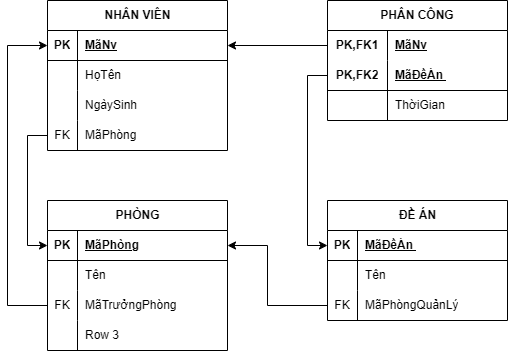

The diagram above was exported from draw.io. Its source (the exported page's mxGraphModel, read from the mxfile embedded in the PNG):
<mxGraphModel dx="2213" dy="785" grid="1" gridSize="10" guides="1" tooltips="1" connect="1" arrows="1" fold="1" page="1" pageScale="1" pageWidth="827" pageHeight="1169" math="0" shadow="0">
  <root>
    <mxCell id="0" />
    <mxCell id="1" parent="0" />
    <mxCell id="-oZkF1B2OsW8Xit4WGQM-1" value="NHÂN VIÊN" style="shape=table;startSize=30;container=1;collapsible=1;childLayout=tableLayout;fixedRows=1;rowLines=0;fontStyle=1;align=center;resizeLast=1;html=1;" parent="1" vertex="1">
      <mxGeometry x="40" y="40" width="180" height="150" as="geometry" />
    </mxCell>
    <mxCell id="-oZkF1B2OsW8Xit4WGQM-2" value="" style="shape=tableRow;horizontal=0;startSize=0;swimlaneHead=0;swimlaneBody=0;fillColor=none;collapsible=0;dropTarget=0;points=[[0,0.5],[1,0.5]];portConstraint=eastwest;top=0;left=0;right=0;bottom=1;" parent="-oZkF1B2OsW8Xit4WGQM-1" vertex="1">
      <mxGeometry y="30" width="180" height="30" as="geometry" />
    </mxCell>
    <mxCell id="-oZkF1B2OsW8Xit4WGQM-3" value="PK" style="shape=partialRectangle;connectable=0;fillColor=none;top=0;left=0;bottom=0;right=0;fontStyle=1;overflow=hidden;whiteSpace=wrap;html=1;" parent="-oZkF1B2OsW8Xit4WGQM-2" vertex="1">
      <mxGeometry width="30" height="30" as="geometry">
        <mxRectangle width="30" height="30" as="alternateBounds" />
      </mxGeometry>
    </mxCell>
    <mxCell id="-oZkF1B2OsW8Xit4WGQM-4" value="MãNv" style="shape=partialRectangle;connectable=0;fillColor=none;top=0;left=0;bottom=0;right=0;align=left;spacingLeft=6;fontStyle=5;overflow=hidden;whiteSpace=wrap;html=1;" parent="-oZkF1B2OsW8Xit4WGQM-2" vertex="1">
      <mxGeometry x="30" width="150" height="30" as="geometry">
        <mxRectangle width="150" height="30" as="alternateBounds" />
      </mxGeometry>
    </mxCell>
    <mxCell id="-oZkF1B2OsW8Xit4WGQM-5" value="" style="shape=tableRow;horizontal=0;startSize=0;swimlaneHead=0;swimlaneBody=0;fillColor=none;collapsible=0;dropTarget=0;points=[[0,0.5],[1,0.5]];portConstraint=eastwest;top=0;left=0;right=0;bottom=0;" parent="-oZkF1B2OsW8Xit4WGQM-1" vertex="1">
      <mxGeometry y="60" width="180" height="30" as="geometry" />
    </mxCell>
    <mxCell id="-oZkF1B2OsW8Xit4WGQM-6" value="" style="shape=partialRectangle;connectable=0;fillColor=none;top=0;left=0;bottom=0;right=0;editable=1;overflow=hidden;whiteSpace=wrap;html=1;" parent="-oZkF1B2OsW8Xit4WGQM-5" vertex="1">
      <mxGeometry width="30" height="30" as="geometry">
        <mxRectangle width="30" height="30" as="alternateBounds" />
      </mxGeometry>
    </mxCell>
    <mxCell id="-oZkF1B2OsW8Xit4WGQM-7" value="HọTên" style="shape=partialRectangle;connectable=0;fillColor=none;top=0;left=0;bottom=0;right=0;align=left;spacingLeft=6;overflow=hidden;whiteSpace=wrap;html=1;" parent="-oZkF1B2OsW8Xit4WGQM-5" vertex="1">
      <mxGeometry x="30" width="150" height="30" as="geometry">
        <mxRectangle width="150" height="30" as="alternateBounds" />
      </mxGeometry>
    </mxCell>
    <mxCell id="-oZkF1B2OsW8Xit4WGQM-8" value="" style="shape=tableRow;horizontal=0;startSize=0;swimlaneHead=0;swimlaneBody=0;fillColor=none;collapsible=0;dropTarget=0;points=[[0,0.5],[1,0.5]];portConstraint=eastwest;top=0;left=0;right=0;bottom=0;" parent="-oZkF1B2OsW8Xit4WGQM-1" vertex="1">
      <mxGeometry y="90" width="180" height="30" as="geometry" />
    </mxCell>
    <mxCell id="-oZkF1B2OsW8Xit4WGQM-9" value="" style="shape=partialRectangle;connectable=0;fillColor=none;top=0;left=0;bottom=0;right=0;editable=1;overflow=hidden;whiteSpace=wrap;html=1;" parent="-oZkF1B2OsW8Xit4WGQM-8" vertex="1">
      <mxGeometry width="30" height="30" as="geometry">
        <mxRectangle width="30" height="30" as="alternateBounds" />
      </mxGeometry>
    </mxCell>
    <mxCell id="-oZkF1B2OsW8Xit4WGQM-10" value="NgàySinh" style="shape=partialRectangle;connectable=0;fillColor=none;top=0;left=0;bottom=0;right=0;align=left;spacingLeft=6;overflow=hidden;whiteSpace=wrap;html=1;" parent="-oZkF1B2OsW8Xit4WGQM-8" vertex="1">
      <mxGeometry x="30" width="150" height="30" as="geometry">
        <mxRectangle width="150" height="30" as="alternateBounds" />
      </mxGeometry>
    </mxCell>
    <mxCell id="-oZkF1B2OsW8Xit4WGQM-11" value="" style="shape=tableRow;horizontal=0;startSize=0;swimlaneHead=0;swimlaneBody=0;fillColor=none;collapsible=0;dropTarget=0;points=[[0,0.5],[1,0.5]];portConstraint=eastwest;top=0;left=0;right=0;bottom=0;" parent="-oZkF1B2OsW8Xit4WGQM-1" vertex="1">
      <mxGeometry y="120" width="180" height="30" as="geometry" />
    </mxCell>
    <mxCell id="-oZkF1B2OsW8Xit4WGQM-12" value="FK" style="shape=partialRectangle;connectable=0;fillColor=none;top=0;left=0;bottom=0;right=0;editable=1;overflow=hidden;whiteSpace=wrap;html=1;" parent="-oZkF1B2OsW8Xit4WGQM-11" vertex="1">
      <mxGeometry width="30" height="30" as="geometry">
        <mxRectangle width="30" height="30" as="alternateBounds" />
      </mxGeometry>
    </mxCell>
    <mxCell id="-oZkF1B2OsW8Xit4WGQM-13" value="MãPhòng" style="shape=partialRectangle;connectable=0;fillColor=none;top=0;left=0;bottom=0;right=0;align=left;spacingLeft=6;overflow=hidden;whiteSpace=wrap;html=1;" parent="-oZkF1B2OsW8Xit4WGQM-11" vertex="1">
      <mxGeometry x="30" width="150" height="30" as="geometry">
        <mxRectangle width="150" height="30" as="alternateBounds" />
      </mxGeometry>
    </mxCell>
    <mxCell id="-oZkF1B2OsW8Xit4WGQM-14" value="PHÒNG" style="shape=table;startSize=30;container=1;collapsible=1;childLayout=tableLayout;fixedRows=1;rowLines=0;fontStyle=1;align=center;resizeLast=1;html=1;" parent="1" vertex="1">
      <mxGeometry x="40" y="240" width="180" height="150" as="geometry" />
    </mxCell>
    <mxCell id="-oZkF1B2OsW8Xit4WGQM-15" value="" style="shape=tableRow;horizontal=0;startSize=0;swimlaneHead=0;swimlaneBody=0;fillColor=none;collapsible=0;dropTarget=0;points=[[0,0.5],[1,0.5]];portConstraint=eastwest;top=0;left=0;right=0;bottom=1;" parent="-oZkF1B2OsW8Xit4WGQM-14" vertex="1">
      <mxGeometry y="30" width="180" height="30" as="geometry" />
    </mxCell>
    <mxCell id="-oZkF1B2OsW8Xit4WGQM-16" value="PK" style="shape=partialRectangle;connectable=0;fillColor=none;top=0;left=0;bottom=0;right=0;fontStyle=1;overflow=hidden;whiteSpace=wrap;html=1;" parent="-oZkF1B2OsW8Xit4WGQM-15" vertex="1">
      <mxGeometry width="30" height="30" as="geometry">
        <mxRectangle width="30" height="30" as="alternateBounds" />
      </mxGeometry>
    </mxCell>
    <mxCell id="-oZkF1B2OsW8Xit4WGQM-17" value="MãPhòng" style="shape=partialRectangle;connectable=0;fillColor=none;top=0;left=0;bottom=0;right=0;align=left;spacingLeft=6;fontStyle=5;overflow=hidden;whiteSpace=wrap;html=1;" parent="-oZkF1B2OsW8Xit4WGQM-15" vertex="1">
      <mxGeometry x="30" width="150" height="30" as="geometry">
        <mxRectangle width="150" height="30" as="alternateBounds" />
      </mxGeometry>
    </mxCell>
    <mxCell id="-oZkF1B2OsW8Xit4WGQM-18" value="" style="shape=tableRow;horizontal=0;startSize=0;swimlaneHead=0;swimlaneBody=0;fillColor=none;collapsible=0;dropTarget=0;points=[[0,0.5],[1,0.5]];portConstraint=eastwest;top=0;left=0;right=0;bottom=0;" parent="-oZkF1B2OsW8Xit4WGQM-14" vertex="1">
      <mxGeometry y="60" width="180" height="30" as="geometry" />
    </mxCell>
    <mxCell id="-oZkF1B2OsW8Xit4WGQM-19" value="" style="shape=partialRectangle;connectable=0;fillColor=none;top=0;left=0;bottom=0;right=0;editable=1;overflow=hidden;whiteSpace=wrap;html=1;" parent="-oZkF1B2OsW8Xit4WGQM-18" vertex="1">
      <mxGeometry width="30" height="30" as="geometry">
        <mxRectangle width="30" height="30" as="alternateBounds" />
      </mxGeometry>
    </mxCell>
    <mxCell id="-oZkF1B2OsW8Xit4WGQM-20" value="Tên" style="shape=partialRectangle;connectable=0;fillColor=none;top=0;left=0;bottom=0;right=0;align=left;spacingLeft=6;overflow=hidden;whiteSpace=wrap;html=1;" parent="-oZkF1B2OsW8Xit4WGQM-18" vertex="1">
      <mxGeometry x="30" width="150" height="30" as="geometry">
        <mxRectangle width="150" height="30" as="alternateBounds" />
      </mxGeometry>
    </mxCell>
    <mxCell id="-oZkF1B2OsW8Xit4WGQM-21" value="" style="shape=tableRow;horizontal=0;startSize=0;swimlaneHead=0;swimlaneBody=0;fillColor=none;collapsible=0;dropTarget=0;points=[[0,0.5],[1,0.5]];portConstraint=eastwest;top=0;left=0;right=0;bottom=0;" parent="-oZkF1B2OsW8Xit4WGQM-14" vertex="1">
      <mxGeometry y="90" width="180" height="30" as="geometry" />
    </mxCell>
    <mxCell id="-oZkF1B2OsW8Xit4WGQM-22" value="FK" style="shape=partialRectangle;connectable=0;fillColor=none;top=0;left=0;bottom=0;right=0;editable=1;overflow=hidden;whiteSpace=wrap;html=1;" parent="-oZkF1B2OsW8Xit4WGQM-21" vertex="1">
      <mxGeometry width="30" height="30" as="geometry">
        <mxRectangle width="30" height="30" as="alternateBounds" />
      </mxGeometry>
    </mxCell>
    <mxCell id="-oZkF1B2OsW8Xit4WGQM-23" value="MãTrưởngPhòng" style="shape=partialRectangle;connectable=0;fillColor=none;top=0;left=0;bottom=0;right=0;align=left;spacingLeft=6;overflow=hidden;whiteSpace=wrap;html=1;" parent="-oZkF1B2OsW8Xit4WGQM-21" vertex="1">
      <mxGeometry x="30" width="150" height="30" as="geometry">
        <mxRectangle width="150" height="30" as="alternateBounds" />
      </mxGeometry>
    </mxCell>
    <mxCell id="-oZkF1B2OsW8Xit4WGQM-24" value="" style="shape=tableRow;horizontal=0;startSize=0;swimlaneHead=0;swimlaneBody=0;fillColor=none;collapsible=0;dropTarget=0;points=[[0,0.5],[1,0.5]];portConstraint=eastwest;top=0;left=0;right=0;bottom=0;" parent="-oZkF1B2OsW8Xit4WGQM-14" vertex="1">
      <mxGeometry y="120" width="180" height="30" as="geometry" />
    </mxCell>
    <mxCell id="-oZkF1B2OsW8Xit4WGQM-25" value="" style="shape=partialRectangle;connectable=0;fillColor=none;top=0;left=0;bottom=0;right=0;editable=1;overflow=hidden;whiteSpace=wrap;html=1;" parent="-oZkF1B2OsW8Xit4WGQM-24" vertex="1">
      <mxGeometry width="30" height="30" as="geometry">
        <mxRectangle width="30" height="30" as="alternateBounds" />
      </mxGeometry>
    </mxCell>
    <mxCell id="-oZkF1B2OsW8Xit4WGQM-26" value="Row 3" style="shape=partialRectangle;connectable=0;fillColor=none;top=0;left=0;bottom=0;right=0;align=left;spacingLeft=6;overflow=hidden;whiteSpace=wrap;html=1;" parent="-oZkF1B2OsW8Xit4WGQM-24" vertex="1">
      <mxGeometry x="30" width="150" height="30" as="geometry">
        <mxRectangle width="150" height="30" as="alternateBounds" />
      </mxGeometry>
    </mxCell>
    <mxCell id="-oZkF1B2OsW8Xit4WGQM-27" style="edgeStyle=orthogonalEdgeStyle;rounded=0;orthogonalLoop=1;jettySize=auto;html=1;entryX=0;entryY=0.5;entryDx=0;entryDy=0;" parent="1" source="-oZkF1B2OsW8Xit4WGQM-11" target="-oZkF1B2OsW8Xit4WGQM-15" edge="1">
      <mxGeometry relative="1" as="geometry" />
    </mxCell>
    <mxCell id="-oZkF1B2OsW8Xit4WGQM-28" style="edgeStyle=orthogonalEdgeStyle;rounded=0;orthogonalLoop=1;jettySize=auto;html=1;entryX=0;entryY=0.5;entryDx=0;entryDy=0;" parent="1" source="-oZkF1B2OsW8Xit4WGQM-21" target="-oZkF1B2OsW8Xit4WGQM-2" edge="1">
      <mxGeometry relative="1" as="geometry">
        <Array as="points">
          <mxPoint y="345" />
          <mxPoint y="85" />
        </Array>
      </mxGeometry>
    </mxCell>
    <mxCell id="-oZkF1B2OsW8Xit4WGQM-29" value="ĐỀ ÁN" style="shape=table;startSize=30;container=1;collapsible=1;childLayout=tableLayout;fixedRows=1;rowLines=0;fontStyle=1;align=center;resizeLast=1;html=1;" parent="1" vertex="1">
      <mxGeometry x="320" y="240" width="180" height="120" as="geometry" />
    </mxCell>
    <mxCell id="-oZkF1B2OsW8Xit4WGQM-30" value="" style="shape=tableRow;horizontal=0;startSize=0;swimlaneHead=0;swimlaneBody=0;fillColor=none;collapsible=0;dropTarget=0;points=[[0,0.5],[1,0.5]];portConstraint=eastwest;top=0;left=0;right=0;bottom=1;" parent="-oZkF1B2OsW8Xit4WGQM-29" vertex="1">
      <mxGeometry y="30" width="180" height="30" as="geometry" />
    </mxCell>
    <mxCell id="-oZkF1B2OsW8Xit4WGQM-31" value="PK" style="shape=partialRectangle;connectable=0;fillColor=none;top=0;left=0;bottom=0;right=0;fontStyle=1;overflow=hidden;whiteSpace=wrap;html=1;" parent="-oZkF1B2OsW8Xit4WGQM-30" vertex="1">
      <mxGeometry width="30" height="30" as="geometry">
        <mxRectangle width="30" height="30" as="alternateBounds" />
      </mxGeometry>
    </mxCell>
    <mxCell id="-oZkF1B2OsW8Xit4WGQM-32" value="MãĐềÁn&amp;nbsp;" style="shape=partialRectangle;connectable=0;fillColor=none;top=0;left=0;bottom=0;right=0;align=left;spacingLeft=6;fontStyle=5;overflow=hidden;whiteSpace=wrap;html=1;" parent="-oZkF1B2OsW8Xit4WGQM-30" vertex="1">
      <mxGeometry x="30" width="150" height="30" as="geometry">
        <mxRectangle width="150" height="30" as="alternateBounds" />
      </mxGeometry>
    </mxCell>
    <mxCell id="-oZkF1B2OsW8Xit4WGQM-33" value="" style="shape=tableRow;horizontal=0;startSize=0;swimlaneHead=0;swimlaneBody=0;fillColor=none;collapsible=0;dropTarget=0;points=[[0,0.5],[1,0.5]];portConstraint=eastwest;top=0;left=0;right=0;bottom=0;" parent="-oZkF1B2OsW8Xit4WGQM-29" vertex="1">
      <mxGeometry y="60" width="180" height="30" as="geometry" />
    </mxCell>
    <mxCell id="-oZkF1B2OsW8Xit4WGQM-34" value="" style="shape=partialRectangle;connectable=0;fillColor=none;top=0;left=0;bottom=0;right=0;editable=1;overflow=hidden;whiteSpace=wrap;html=1;" parent="-oZkF1B2OsW8Xit4WGQM-33" vertex="1">
      <mxGeometry width="30" height="30" as="geometry">
        <mxRectangle width="30" height="30" as="alternateBounds" />
      </mxGeometry>
    </mxCell>
    <mxCell id="-oZkF1B2OsW8Xit4WGQM-35" value="Tên" style="shape=partialRectangle;connectable=0;fillColor=none;top=0;left=0;bottom=0;right=0;align=left;spacingLeft=6;overflow=hidden;whiteSpace=wrap;html=1;" parent="-oZkF1B2OsW8Xit4WGQM-33" vertex="1">
      <mxGeometry x="30" width="150" height="30" as="geometry">
        <mxRectangle width="150" height="30" as="alternateBounds" />
      </mxGeometry>
    </mxCell>
    <mxCell id="-oZkF1B2OsW8Xit4WGQM-36" value="" style="shape=tableRow;horizontal=0;startSize=0;swimlaneHead=0;swimlaneBody=0;fillColor=none;collapsible=0;dropTarget=0;points=[[0,0.5],[1,0.5]];portConstraint=eastwest;top=0;left=0;right=0;bottom=0;" parent="-oZkF1B2OsW8Xit4WGQM-29" vertex="1">
      <mxGeometry y="90" width="180" height="30" as="geometry" />
    </mxCell>
    <mxCell id="-oZkF1B2OsW8Xit4WGQM-37" value="FK" style="shape=partialRectangle;connectable=0;fillColor=none;top=0;left=0;bottom=0;right=0;editable=1;overflow=hidden;whiteSpace=wrap;html=1;" parent="-oZkF1B2OsW8Xit4WGQM-36" vertex="1">
      <mxGeometry width="30" height="30" as="geometry">
        <mxRectangle width="30" height="30" as="alternateBounds" />
      </mxGeometry>
    </mxCell>
    <mxCell id="-oZkF1B2OsW8Xit4WGQM-38" value="MãPhòngQuảnLý" style="shape=partialRectangle;connectable=0;fillColor=none;top=0;left=0;bottom=0;right=0;align=left;spacingLeft=6;overflow=hidden;whiteSpace=wrap;html=1;" parent="-oZkF1B2OsW8Xit4WGQM-36" vertex="1">
      <mxGeometry x="30" width="150" height="30" as="geometry">
        <mxRectangle width="150" height="30" as="alternateBounds" />
      </mxGeometry>
    </mxCell>
    <mxCell id="-oZkF1B2OsW8Xit4WGQM-42" style="edgeStyle=orthogonalEdgeStyle;rounded=0;orthogonalLoop=1;jettySize=auto;html=1;entryX=1;entryY=0.5;entryDx=0;entryDy=0;" parent="1" source="-oZkF1B2OsW8Xit4WGQM-36" target="-oZkF1B2OsW8Xit4WGQM-15" edge="1">
      <mxGeometry relative="1" as="geometry">
        <Array as="points">
          <mxPoint x="260" y="345" />
          <mxPoint x="260" y="285" />
        </Array>
      </mxGeometry>
    </mxCell>
    <mxCell id="-oZkF1B2OsW8Xit4WGQM-56" value="PHÂN CÔNG" style="shape=table;startSize=30;container=1;collapsible=1;childLayout=tableLayout;fixedRows=1;rowLines=0;fontStyle=1;align=center;resizeLast=1;html=1;whiteSpace=wrap;" parent="1" vertex="1">
      <mxGeometry x="320" y="40" width="180" height="120" as="geometry" />
    </mxCell>
    <mxCell id="-oZkF1B2OsW8Xit4WGQM-57" value="" style="shape=tableRow;horizontal=0;startSize=0;swimlaneHead=0;swimlaneBody=0;fillColor=none;collapsible=0;dropTarget=0;points=[[0,0.5],[1,0.5]];portConstraint=eastwest;top=0;left=0;right=0;bottom=0;html=1;" parent="-oZkF1B2OsW8Xit4WGQM-56" vertex="1">
      <mxGeometry y="30" width="180" height="30" as="geometry" />
    </mxCell>
    <mxCell id="-oZkF1B2OsW8Xit4WGQM-58" value="PK,FK1" style="shape=partialRectangle;connectable=0;fillColor=none;top=0;left=0;bottom=0;right=0;fontStyle=1;overflow=hidden;html=1;whiteSpace=wrap;" parent="-oZkF1B2OsW8Xit4WGQM-57" vertex="1">
      <mxGeometry width="60" height="30" as="geometry">
        <mxRectangle width="60" height="30" as="alternateBounds" />
      </mxGeometry>
    </mxCell>
    <mxCell id="-oZkF1B2OsW8Xit4WGQM-59" value="MãNv" style="shape=partialRectangle;connectable=0;fillColor=none;top=0;left=0;bottom=0;right=0;align=left;spacingLeft=6;fontStyle=5;overflow=hidden;html=1;whiteSpace=wrap;" parent="-oZkF1B2OsW8Xit4WGQM-57" vertex="1">
      <mxGeometry x="60" width="120" height="30" as="geometry">
        <mxRectangle width="120" height="30" as="alternateBounds" />
      </mxGeometry>
    </mxCell>
    <mxCell id="-oZkF1B2OsW8Xit4WGQM-60" value="" style="shape=tableRow;horizontal=0;startSize=0;swimlaneHead=0;swimlaneBody=0;fillColor=none;collapsible=0;dropTarget=0;points=[[0,0.5],[1,0.5]];portConstraint=eastwest;top=0;left=0;right=0;bottom=1;html=1;" parent="-oZkF1B2OsW8Xit4WGQM-56" vertex="1">
      <mxGeometry y="60" width="180" height="30" as="geometry" />
    </mxCell>
    <mxCell id="-oZkF1B2OsW8Xit4WGQM-61" value="PK,FK2" style="shape=partialRectangle;connectable=0;fillColor=none;top=0;left=0;bottom=0;right=0;fontStyle=1;overflow=hidden;html=1;whiteSpace=wrap;" parent="-oZkF1B2OsW8Xit4WGQM-60" vertex="1">
      <mxGeometry width="60" height="30" as="geometry">
        <mxRectangle width="60" height="30" as="alternateBounds" />
      </mxGeometry>
    </mxCell>
    <mxCell id="-oZkF1B2OsW8Xit4WGQM-62" value="MãĐềÁn&amp;nbsp;" style="shape=partialRectangle;connectable=0;fillColor=none;top=0;left=0;bottom=0;right=0;align=left;spacingLeft=6;fontStyle=5;overflow=hidden;html=1;whiteSpace=wrap;" parent="-oZkF1B2OsW8Xit4WGQM-60" vertex="1">
      <mxGeometry x="60" width="120" height="30" as="geometry">
        <mxRectangle width="120" height="30" as="alternateBounds" />
      </mxGeometry>
    </mxCell>
    <mxCell id="-oZkF1B2OsW8Xit4WGQM-63" value="" style="shape=tableRow;horizontal=0;startSize=0;swimlaneHead=0;swimlaneBody=0;fillColor=none;collapsible=0;dropTarget=0;points=[[0,0.5],[1,0.5]];portConstraint=eastwest;top=0;left=0;right=0;bottom=0;html=1;" parent="-oZkF1B2OsW8Xit4WGQM-56" vertex="1">
      <mxGeometry y="90" width="180" height="30" as="geometry" />
    </mxCell>
    <mxCell id="-oZkF1B2OsW8Xit4WGQM-64" value="" style="shape=partialRectangle;connectable=0;fillColor=none;top=0;left=0;bottom=0;right=0;editable=1;overflow=hidden;html=1;whiteSpace=wrap;" parent="-oZkF1B2OsW8Xit4WGQM-63" vertex="1">
      <mxGeometry width="60" height="30" as="geometry">
        <mxRectangle width="60" height="30" as="alternateBounds" />
      </mxGeometry>
    </mxCell>
    <mxCell id="-oZkF1B2OsW8Xit4WGQM-65" value="ThờiGian" style="shape=partialRectangle;connectable=0;fillColor=none;top=0;left=0;bottom=0;right=0;align=left;spacingLeft=6;overflow=hidden;html=1;whiteSpace=wrap;" parent="-oZkF1B2OsW8Xit4WGQM-63" vertex="1">
      <mxGeometry x="60" width="120" height="30" as="geometry">
        <mxRectangle width="120" height="30" as="alternateBounds" />
      </mxGeometry>
    </mxCell>
    <mxCell id="-oZkF1B2OsW8Xit4WGQM-69" style="edgeStyle=orthogonalEdgeStyle;rounded=0;orthogonalLoop=1;jettySize=auto;html=1;entryX=1;entryY=0.5;entryDx=0;entryDy=0;" parent="1" source="-oZkF1B2OsW8Xit4WGQM-57" target="-oZkF1B2OsW8Xit4WGQM-2" edge="1">
      <mxGeometry relative="1" as="geometry" />
    </mxCell>
    <mxCell id="-oZkF1B2OsW8Xit4WGQM-70" style="edgeStyle=orthogonalEdgeStyle;rounded=0;orthogonalLoop=1;jettySize=auto;html=1;entryX=0;entryY=0.5;entryDx=0;entryDy=0;" parent="1" source="-oZkF1B2OsW8Xit4WGQM-60" target="-oZkF1B2OsW8Xit4WGQM-30" edge="1">
      <mxGeometry relative="1" as="geometry" />
    </mxCell>
  </root>
</mxGraphModel>